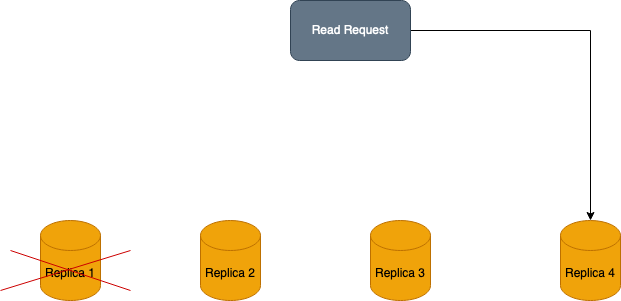

The diagram above was exported from draw.io. Its source (the exported page's mxGraphModel, read from the mxfile embedded in the PNG):
<mxGraphModel dx="1242" dy="708" grid="1" gridSize="10" guides="1" tooltips="1" connect="1" arrows="1" fold="1" page="1" pageScale="1" pageWidth="850" pageHeight="1100" math="0" shadow="0">
  <root>
    <mxCell id="0" />
    <mxCell id="1" parent="0" />
    <mxCell id="RMptBFuZ062z9Te4GWa4-1" value="&lt;font color=&quot;#000000&quot;&gt;Replica 1&lt;/font&gt;" style="shape=cylinder3;whiteSpace=wrap;html=1;boundedLbl=1;backgroundOutline=1;size=15;fillColor=#f0a30a;strokeColor=#BD7000;fontColor=#000000;" vertex="1" parent="1">
      <mxGeometry x="80" y="250" width="60" height="80" as="geometry" />
    </mxCell>
    <mxCell id="RMptBFuZ062z9Te4GWa4-2" value="&lt;font color=&quot;#000000&quot;&gt;Replica 2&lt;/font&gt;" style="shape=cylinder3;whiteSpace=wrap;html=1;boundedLbl=1;backgroundOutline=1;size=15;fillColor=#f0a30a;strokeColor=#BD7000;fontColor=#000000;" vertex="1" parent="1">
      <mxGeometry x="240" y="250" width="60" height="80" as="geometry" />
    </mxCell>
    <mxCell id="RMptBFuZ062z9Te4GWa4-3" value="&lt;font color=&quot;#000000&quot;&gt;Replica 3&lt;/font&gt;" style="shape=cylinder3;whiteSpace=wrap;html=1;boundedLbl=1;backgroundOutline=1;size=15;fillColor=#f0a30a;fontColor=#000000;strokeColor=#BD7000;" vertex="1" parent="1">
      <mxGeometry x="410" y="250" width="60" height="80" as="geometry" />
    </mxCell>
    <mxCell id="RMptBFuZ062z9Te4GWa4-4" value="&lt;font color=&quot;#000000&quot;&gt;Replica 4&lt;/font&gt;" style="shape=cylinder3;whiteSpace=wrap;html=1;boundedLbl=1;backgroundOutline=1;size=15;fillColor=#f0a30a;fontColor=#000000;strokeColor=#BD7000;" vertex="1" parent="1">
      <mxGeometry x="600" y="250" width="60" height="80" as="geometry" />
    </mxCell>
    <mxCell id="RMptBFuZ062z9Te4GWa4-6" style="edgeStyle=orthogonalEdgeStyle;rounded=0;orthogonalLoop=1;jettySize=auto;html=1;entryX=0.5;entryY=0;entryDx=0;entryDy=0;entryPerimeter=0;strokeColor=#FFFFFF;" edge="1" parent="1" source="RMptBFuZ062z9Te4GWa4-8" target="RMptBFuZ062z9Te4GWa4-4">
      <mxGeometry relative="1" as="geometry">
        <mxPoint x="670" y="250" as="targetPoint" />
      </mxGeometry>
    </mxCell>
    <mxCell id="RMptBFuZ062z9Te4GWa4-13" style="edgeStyle=orthogonalEdgeStyle;rounded=0;orthogonalLoop=1;jettySize=auto;html=1;" edge="1" parent="1" source="RMptBFuZ062z9Te4GWa4-8" target="RMptBFuZ062z9Te4GWa4-4">
      <mxGeometry relative="1" as="geometry" />
    </mxCell>
    <mxCell id="RMptBFuZ062z9Te4GWa4-8" value="Read Request" style="rounded=1;whiteSpace=wrap;html=1;fillColor=#647687;fontColor=#ffffff;strokeColor=#314354;" vertex="1" parent="1">
      <mxGeometry x="330" y="30" width="120" height="60" as="geometry" />
    </mxCell>
    <mxCell id="RMptBFuZ062z9Te4GWa4-9" value="" style="endArrow=none;html=1;rounded=0;strokeColor=#CC0000;" edge="1" parent="1">
      <mxGeometry width="50" height="50" relative="1" as="geometry">
        <mxPoint x="40" y="320" as="sourcePoint" />
        <mxPoint x="170" y="280" as="targetPoint" />
      </mxGeometry>
    </mxCell>
    <mxCell id="RMptBFuZ062z9Te4GWa4-10" value="" style="endArrow=none;html=1;rounded=0;strokeColor=#CC0000;" edge="1" parent="1">
      <mxGeometry width="50" height="50" relative="1" as="geometry">
        <mxPoint x="170" y="320" as="sourcePoint" />
        <mxPoint x="50" y="280" as="targetPoint" />
      </mxGeometry>
    </mxCell>
  </root>
</mxGraphModel>